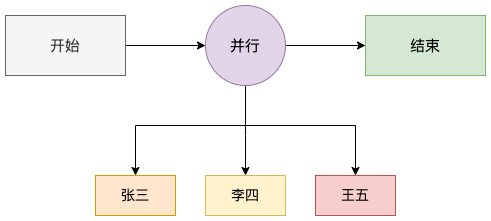

The diagram above was exported from draw.io. Its source (the exported page's mxGraphModel, read from the mxfile embedded in the PNG):
<mxGraphModel dx="1426" dy="746" grid="1" gridSize="10" guides="1" tooltips="1" connect="1" arrows="1" fold="1" page="1" pageScale="1" pageWidth="1169" pageHeight="827" math="0" shadow="0">
  <root>
    <mxCell id="0" />
    <mxCell id="1" parent="0" />
    <mxCell id="4NilUXQ3vjjPkr6lb6y5-1" style="edgeStyle=orthogonalEdgeStyle;rounded=0;orthogonalLoop=1;jettySize=auto;html=1;entryX=0;entryY=0.5;entryDx=0;entryDy=0;fontSize=15;" edge="1" parent="1" source="4NilUXQ3vjjPkr6lb6y5-2">
      <mxGeometry relative="1" as="geometry">
        <mxPoint x="400" y="350" as="targetPoint" />
      </mxGeometry>
    </mxCell>
    <mxCell id="4NilUXQ3vjjPkr6lb6y5-2" value="开始" style="rounded=0;whiteSpace=wrap;html=1;fontSize=15;fillColor=#f5f5f5;fontColor=#333333;strokeColor=#666666;" vertex="1" parent="1">
      <mxGeometry x="200" y="320" width="120" height="60" as="geometry" />
    </mxCell>
    <mxCell id="4NilUXQ3vjjPkr6lb6y5-3" style="edgeStyle=orthogonalEdgeStyle;rounded=0;orthogonalLoop=1;jettySize=auto;html=1;entryX=0;entryY=0.5;entryDx=0;entryDy=0;fontSize=15;" edge="1" parent="1" target="4NilUXQ3vjjPkr6lb6y5-4">
      <mxGeometry relative="1" as="geometry">
        <mxPoint x="480" y="350" as="sourcePoint" />
      </mxGeometry>
    </mxCell>
    <mxCell id="4NilUXQ3vjjPkr6lb6y5-4" value="结束" style="rounded=0;whiteSpace=wrap;html=1;fontSize=15;fillColor=#d5e8d4;strokeColor=#82b366;" vertex="1" parent="1">
      <mxGeometry x="560" y="320" width="120" height="60" as="geometry" />
    </mxCell>
    <mxCell id="4NilUXQ3vjjPkr6lb6y5-5" style="edgeStyle=orthogonalEdgeStyle;rounded=0;orthogonalLoop=1;jettySize=auto;html=1;entryX=0.5;entryY=0;entryDx=0;entryDy=0;fontSize=15;" edge="1" parent="1" source="4NilUXQ3vjjPkr6lb6y5-8" target="4NilUXQ3vjjPkr6lb6y5-11">
      <mxGeometry relative="1" as="geometry">
        <Array as="points">
          <mxPoint x="440" y="440" />
          <mxPoint x="440" y="440" />
        </Array>
      </mxGeometry>
    </mxCell>
    <mxCell id="4NilUXQ3vjjPkr6lb6y5-6" style="edgeStyle=orthogonalEdgeStyle;rounded=0;orthogonalLoop=1;jettySize=auto;html=1;entryX=0.5;entryY=0;entryDx=0;entryDy=0;fontSize=15;" edge="1" parent="1" target="4NilUXQ3vjjPkr6lb6y5-9">
      <mxGeometry relative="1" as="geometry">
        <mxPoint x="440" y="396" as="sourcePoint" />
        <mxPoint x="330" y="486" as="targetPoint" />
        <Array as="points">
          <mxPoint x="440" y="430" />
          <mxPoint x="330" y="430" />
        </Array>
      </mxGeometry>
    </mxCell>
    <mxCell id="4NilUXQ3vjjPkr6lb6y5-7" style="edgeStyle=orthogonalEdgeStyle;rounded=0;orthogonalLoop=1;jettySize=auto;html=1;entryX=0.5;entryY=0;entryDx=0;entryDy=0;fontSize=15;" edge="1" parent="1" source="4NilUXQ3vjjPkr6lb6y5-8" target="4NilUXQ3vjjPkr6lb6y5-10">
      <mxGeometry relative="1" as="geometry">
        <Array as="points">
          <mxPoint x="440" y="430" />
          <mxPoint x="550" y="430" />
        </Array>
      </mxGeometry>
    </mxCell>
    <mxCell id="4NilUXQ3vjjPkr6lb6y5-8" value="并行" style="ellipse;whiteSpace=wrap;html=1;aspect=fixed;fontSize=15;fillColor=#e1d5e7;strokeColor=#9673a6;" vertex="1" parent="1">
      <mxGeometry x="400" y="310" width="80" height="80" as="geometry" />
    </mxCell>
    <mxCell id="4NilUXQ3vjjPkr6lb6y5-9" value="张三" style="rounded=0;whiteSpace=wrap;html=1;fontSize=14;fillColor=#ffe6cc;strokeColor=#d79b00;" vertex="1" parent="1">
      <mxGeometry x="290" y="480" width="80" height="40" as="geometry" />
    </mxCell>
    <mxCell id="4NilUXQ3vjjPkr6lb6y5-10" value="王五" style="rounded=0;whiteSpace=wrap;html=1;fontSize=14;fillColor=#f8cecc;strokeColor=#b85450;" vertex="1" parent="1">
      <mxGeometry x="510" y="480" width="80" height="40" as="geometry" />
    </mxCell>
    <mxCell id="4NilUXQ3vjjPkr6lb6y5-11" value="李四" style="rounded=0;whiteSpace=wrap;html=1;fontSize=14;fillColor=#fff2cc;strokeColor=#d6b656;" vertex="1" parent="1">
      <mxGeometry x="400" y="480" width="80" height="40" as="geometry" />
    </mxCell>
  </root>
</mxGraphModel>